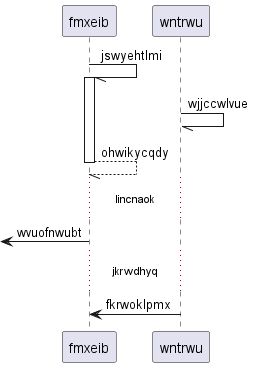

The diagram above was rendered by PlantUML. Its source (embedded in the PNG):
@startuml
participant fmxeib as 0
participant wntrwu as 1
0 -// 0++ : jswyehtlmi
1 -// 1: wjjccwlvue
return ohwikycqdy
...lincnaok...
 [<- 0: wvuofnwubt
...jkrwdhyq...
1 -> 0: fkrwoklpmx
@enduml